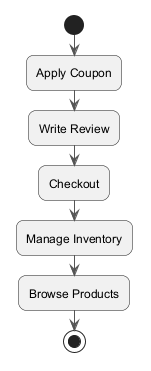

The diagram above was rendered by PlantUML. Its source (embedded in the PNG):
@startuml
skinparam backgroundColor #FFFFFF
skinparam roundCorner 15
skinparam ArrowColor #555555
start
:Apply Coupon;
:Write Review;
:Checkout;
:Manage Inventory;
:Browse Products;
stop
@enduml